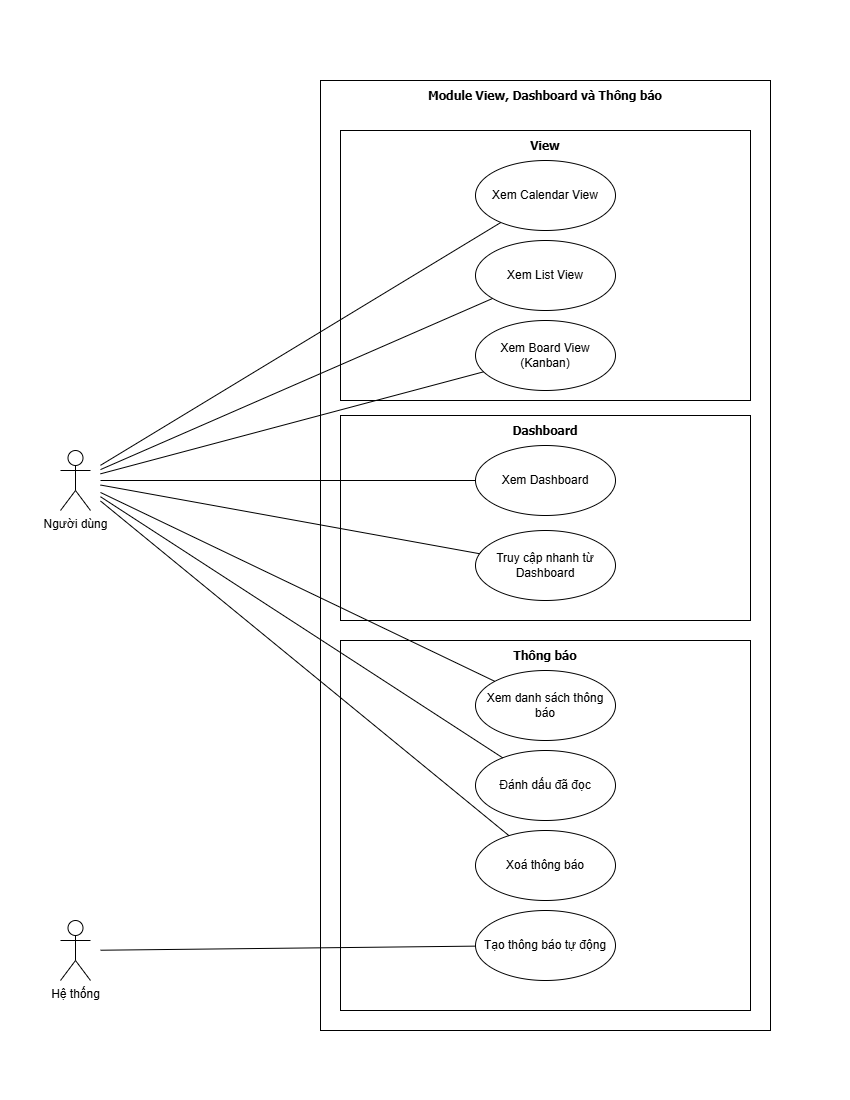

The diagram above was exported from draw.io. Its source (the exported page's mxGraphModel, read from the mxfile embedded in the PNG):
<mxGraphModel dx="3254" dy="1764" grid="1" gridSize="10" guides="1" tooltips="1" connect="1" arrows="1" fold="1" page="1" pageScale="1" pageWidth="850" pageHeight="1100" math="0" shadow="0">
  <root>
    <mxCell id="0" />
    <mxCell id="1" parent="0" />
    <mxCell id="V6YqO87zuW4lSfdrORsr-1" parent="1" style="shape=umlActor;verticalLabelPosition=bottom;verticalAlign=top;html=1;outlineConnect=0;strokeWidth=1;perimeterSpacing=10;" value="Người dùng" vertex="1">
      <mxGeometry height="60" width="30" x="60" y="450" as="geometry" />
    </mxCell>
    <mxCell id="V6YqO87zuW4lSfdrORsr-2" parent="1" style="rounded=0;whiteSpace=wrap;html=1;" value="" vertex="1">
      <mxGeometry height="950" width="450" x="320" y="80" as="geometry" />
    </mxCell>
    <mxCell id="V6YqO87zuW4lSfdrORsr-3" parent="1" style="text;html=1;whiteSpace=wrap;strokeColor=none;fillColor=none;align=center;verticalAlign=middle;rounded=0;" value="&lt;font face=&quot;Tahoma&quot;&gt;&lt;span style=&quot;font-size: 12px;&quot;&gt;&lt;b&gt;Module View, Dashboard và Thông báo&lt;/b&gt;&lt;/span&gt;&lt;/font&gt;" vertex="1">
      <mxGeometry height="30" width="450" x="320" y="80" as="geometry" />
    </mxCell>
    <mxCell id="V6YqO87zuW4lSfdrORsr-32" parent="1" style="rounded=0;whiteSpace=wrap;html=1;perimeterSpacing=0;" value="" vertex="1">
      <mxGeometry height="270" width="410" x="340" y="130" as="geometry" />
    </mxCell>
    <mxCell id="V6YqO87zuW4lSfdrORsr-33" parent="1" style="text;html=1;whiteSpace=wrap;strokeColor=none;fillColor=none;align=center;verticalAlign=middle;rounded=0;" value="&lt;font face=&quot;Tahoma&quot;&gt;&lt;span style=&quot;font-size: 12px;&quot;&gt;&lt;b&gt;View&lt;/b&gt;&lt;/span&gt;&lt;/font&gt;" vertex="1">
      <mxGeometry height="30" width="410" x="340" y="130" as="geometry" />
    </mxCell>
    <mxCell id="V6YqO87zuW4lSfdrORsr-34" parent="1" style="rounded=0;whiteSpace=wrap;html=1;perimeterSpacing=0;" value="" vertex="1">
      <mxGeometry height="205" width="410" x="340" y="415" as="geometry" />
    </mxCell>
    <mxCell id="V6YqO87zuW4lSfdrORsr-35" parent="1" style="rounded=0;whiteSpace=wrap;html=1;perimeterSpacing=0;" value="" vertex="1">
      <mxGeometry height="370" width="410" x="340" y="640" as="geometry" />
    </mxCell>
    <mxCell id="V6YqO87zuW4lSfdrORsr-36" parent="1" style="text;html=1;whiteSpace=wrap;strokeColor=none;fillColor=none;align=center;verticalAlign=middle;rounded=0;" value="&lt;b style=&quot;font-family: Tahoma;&quot;&gt;Dashboard&lt;/b&gt;" vertex="1">
      <mxGeometry height="30" width="410" x="340" y="415" as="geometry" />
    </mxCell>
    <mxCell id="V6YqO87zuW4lSfdrORsr-37" parent="1" style="text;html=1;whiteSpace=wrap;strokeColor=none;fillColor=none;align=center;verticalAlign=middle;rounded=0;" value="&lt;font face=&quot;Tahoma&quot;&gt;&lt;span style=&quot;font-size: 12px;&quot;&gt;&lt;b&gt;Thông báo&lt;/b&gt;&lt;/span&gt;&lt;/font&gt;" vertex="1">
      <mxGeometry height="30" width="410" x="340" y="640" as="geometry" />
    </mxCell>
    <mxCell id="V6YqO87zuW4lSfdrORsr-38" parent="1" style="ellipse;whiteSpace=wrap;html=1;" value="&lt;div&gt;&lt;span style=&quot;font-size: 12px;&quot;&gt;Xem Calendar View&lt;/span&gt;&lt;/div&gt;" vertex="1">
      <mxGeometry height="70" width="140" x="475" y="160" as="geometry" />
    </mxCell>
    <mxCell id="V6YqO87zuW4lSfdrORsr-39" parent="1" style="ellipse;whiteSpace=wrap;html=1;" value="&lt;div&gt;&lt;span style=&quot;font-size: 12px;&quot;&gt;Xem List View&lt;/span&gt;&lt;/div&gt;" vertex="1">
      <mxGeometry height="70" width="140" x="475" y="240" as="geometry" />
    </mxCell>
    <mxCell id="V6YqO87zuW4lSfdrORsr-40" parent="1" style="ellipse;whiteSpace=wrap;html=1;" value="&lt;div&gt;&lt;span style=&quot;font-size: 12px;&quot;&gt;Xem Board View (Kanban)&lt;/span&gt;&lt;/div&gt;" vertex="1">
      <mxGeometry height="70" width="140" x="475" y="320" as="geometry" />
    </mxCell>
    <mxCell id="V6YqO87zuW4lSfdrORsr-41" parent="1" style="ellipse;whiteSpace=wrap;html=1;" value="&lt;div&gt;&lt;span style=&quot;font-size: 12px;&quot;&gt;Xem Dashboard&lt;/span&gt;&lt;/div&gt;" vertex="1">
      <mxGeometry height="70" width="140" x="475" y="445" as="geometry" />
    </mxCell>
    <mxCell id="V6YqO87zuW4lSfdrORsr-42" parent="1" style="ellipse;whiteSpace=wrap;html=1;" value="&lt;div&gt;&lt;span style=&quot;font-size: 12px;&quot;&gt;Truy cập nhanh từ Dashboard&lt;/span&gt;&lt;/div&gt;" vertex="1">
      <mxGeometry height="70" width="140" x="475" y="530" as="geometry" />
    </mxCell>
    <mxCell id="V6YqO87zuW4lSfdrORsr-44" parent="1" style="ellipse;whiteSpace=wrap;html=1;" value="&lt;span style=&quot;font-size: 12px;&quot;&gt;Tạo thông báo tự động&lt;/span&gt;" vertex="1">
      <mxGeometry height="70" width="140" x="475" y="910" as="geometry" />
    </mxCell>
    <mxCell id="V6YqO87zuW4lSfdrORsr-45" parent="1" style="ellipse;whiteSpace=wrap;html=1;" value="&lt;span style=&quot;font-size: 12px;&quot;&gt;Xem danh sách thông báo&lt;/span&gt;" vertex="1">
      <mxGeometry height="70" width="140" x="475" y="670" as="geometry" />
    </mxCell>
    <mxCell id="V6YqO87zuW4lSfdrORsr-46" parent="1" style="ellipse;whiteSpace=wrap;html=1;" value="&lt;span style=&quot;font-size: 12px;&quot;&gt;Đánh dấu đã đọc&lt;/span&gt;" vertex="1">
      <mxGeometry height="70" width="140" x="475" y="750" as="geometry" />
    </mxCell>
    <mxCell id="V6YqO87zuW4lSfdrORsr-47" parent="1" style="ellipse;whiteSpace=wrap;html=1;" value="&lt;span style=&quot;font-size: 12px;&quot;&gt;Xoá thông báo&lt;/span&gt;" vertex="1">
      <mxGeometry height="70" width="140" x="475" y="830" as="geometry" />
    </mxCell>
    <mxCell id="V6YqO87zuW4lSfdrORsr-48" parent="1" style="shape=umlActor;verticalLabelPosition=bottom;verticalAlign=top;html=1;outlineConnect=0;strokeWidth=1;perimeterSpacing=10;" value="Hệ thống" vertex="1">
      <mxGeometry height="60" width="30" x="60" y="920" as="geometry" />
    </mxCell>
    <mxCell id="V6YqO87zuW4lSfdrORsr-49" edge="1" parent="1" source="V6YqO87zuW4lSfdrORsr-1" style="endArrow=none;html=1;rounded=0;" target="V6YqO87zuW4lSfdrORsr-38" value="">
      <mxGeometry height="50" relative="1" width="50" as="geometry">
        <mxPoint x="-170" y="340" as="sourcePoint" />
        <mxPoint x="175.30988442935632" y="642.2198458407601" as="targetPoint" />
      </mxGeometry>
    </mxCell>
    <mxCell id="V6YqO87zuW4lSfdrORsr-50" edge="1" parent="1" source="V6YqO87zuW4lSfdrORsr-1" style="endArrow=none;html=1;rounded=0;" target="V6YqO87zuW4lSfdrORsr-39" value="">
      <mxGeometry height="50" relative="1" width="50" as="geometry">
        <mxPoint x="50" y="530" as="sourcePoint" />
        <mxPoint x="395.3098844293563" y="832.2198458407601" as="targetPoint" />
      </mxGeometry>
    </mxCell>
    <mxCell id="V6YqO87zuW4lSfdrORsr-51" edge="1" parent="1" source="V6YqO87zuW4lSfdrORsr-1" style="endArrow=none;html=1;rounded=0;" target="V6YqO87zuW4lSfdrORsr-40" value="">
      <mxGeometry height="50" relative="1" width="50" as="geometry">
        <mxPoint x="160" y="520" as="sourcePoint" />
        <mxPoint x="505.3098844293563" y="822.2198458407601" as="targetPoint" />
      </mxGeometry>
    </mxCell>
    <mxCell id="V6YqO87zuW4lSfdrORsr-52" edge="1" parent="1" source="V6YqO87zuW4lSfdrORsr-1" style="endArrow=none;html=1;rounded=0;" target="V6YqO87zuW4lSfdrORsr-41" value="">
      <mxGeometry height="50" relative="1" width="50" as="geometry">
        <mxPoint x="180" y="542" as="sourcePoint" />
        <mxPoint x="563" y="440" as="targetPoint" />
      </mxGeometry>
    </mxCell>
    <mxCell id="V6YqO87zuW4lSfdrORsr-53" edge="1" parent="1" source="V6YqO87zuW4lSfdrORsr-1" style="endArrow=none;html=1;rounded=0;" target="V6YqO87zuW4lSfdrORsr-42" value="">
      <mxGeometry height="50" relative="1" width="50" as="geometry">
        <mxPoint x="290" y="490" as="sourcePoint" />
        <mxPoint x="665" y="494" as="targetPoint" />
      </mxGeometry>
    </mxCell>
    <mxCell id="V6YqO87zuW4lSfdrORsr-55" edge="1" parent="1" source="V6YqO87zuW4lSfdrORsr-1" style="endArrow=none;html=1;rounded=0;" target="V6YqO87zuW4lSfdrORsr-45" value="">
      <mxGeometry height="50" relative="1" width="50" as="geometry">
        <mxPoint x="150" y="600" as="sourcePoint" />
        <mxPoint x="530" y="677" as="targetPoint" />
      </mxGeometry>
    </mxCell>
    <mxCell id="V6YqO87zuW4lSfdrORsr-56" edge="1" parent="1" source="V6YqO87zuW4lSfdrORsr-1" style="endArrow=none;html=1;rounded=0;" target="V6YqO87zuW4lSfdrORsr-46" value="">
      <mxGeometry height="50" relative="1" width="50" as="geometry">
        <mxPoint x="310" y="740" as="sourcePoint" />
        <mxPoint x="690" y="817" as="targetPoint" />
      </mxGeometry>
    </mxCell>
    <mxCell id="V6YqO87zuW4lSfdrORsr-57" edge="1" parent="1" source="V6YqO87zuW4lSfdrORsr-1" style="endArrow=none;html=1;rounded=0;" target="V6YqO87zuW4lSfdrORsr-47" value="">
      <mxGeometry height="50" relative="1" width="50" as="geometry">
        <mxPoint x="260" y="700" as="sourcePoint" />
        <mxPoint x="640" y="777" as="targetPoint" />
      </mxGeometry>
    </mxCell>
    <mxCell id="V6YqO87zuW4lSfdrORsr-59" edge="1" parent="1" source="V6YqO87zuW4lSfdrORsr-44" style="endArrow=none;html=1;rounded=0;" target="V6YqO87zuW4lSfdrORsr-48" value="">
      <mxGeometry height="50" relative="1" width="50" as="geometry">
        <mxPoint x="570" y="700" as="sourcePoint" />
        <mxPoint x="950" y="777" as="targetPoint" />
      </mxGeometry>
    </mxCell>
  </root>
</mxGraphModel>